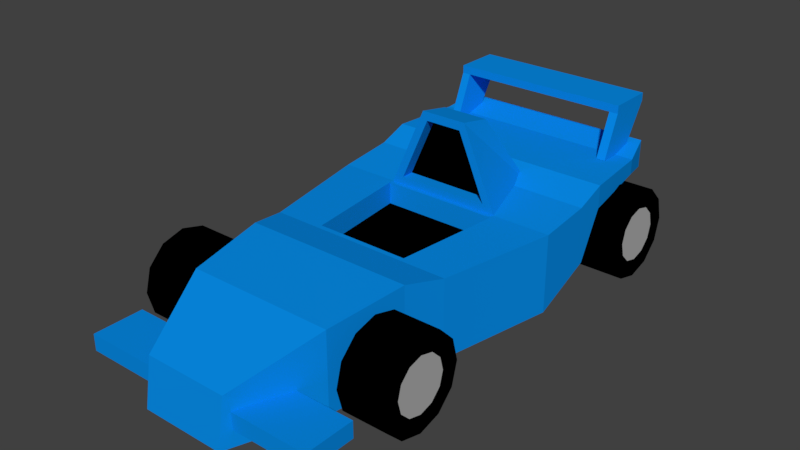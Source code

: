 # Source: car.blend  (saved by Blender 2.79.0; exported with 4.5.12 LTS)
import bpy
from mathutils import Matrix  # noqa: F401  (used for matrix-valued properties, if any)

bpy.ops.wm.read_factory_settings(use_empty=True)
scene = bpy.context.scene
scene.name = 'Scene'

# ---- collections
col_collection_1 = bpy.data.collections.new('Collection 1'); scene.collection.children.link(col_collection_1)

# ---- materials (node trees are filled in below, after node groups)
mat_tires = bpy.data.materials.new('tires')
mat_tires.alpha_threshold = 0.0
mat_tires.use_transparent_shadow = False
mat_tires.diffuse_color = (0.0, 0.0, 0.0, 1.0)
mat_tires.roughness = 0.5
mat_tires.line_color = (0.0, 0.0, 0.0, 1.0)
mat_body = bpy.data.materials.new('body')
mat_body.alpha_threshold = 0.0
mat_body.use_transparent_shadow = False
mat_body.diffuse_color = (0.00234, 0.2627, 0.8, 1.0)
mat_body.specular_color = (0.0, 0.3122, 1.0)
mat_body.roughness = 0.5
mat_rim = bpy.data.materials.new('rim')
mat_rim.alpha_threshold = 0.0
mat_rim.use_transparent_shadow = False
mat_rim.diffuse_color = (0.4292, 0.4292, 0.4292, 1.0)
mat_rim.specular_color = (0.4292, 0.4292, 0.4292)
mat_rim.roughness = 0.5

# ---- material node trees

# ---- world
world_world = bpy.data.worlds.new('World'); scene.world = world_world
world_world.color = (0.05088, 0.05088, 0.05088)
world_world.use_sun_shadow = False
world_world.sun_shadow_jitter_overblur = 0.0
world_world.cycles.sampling_method = 'MANUAL'

# ---- meshes
me_cube = bpy.data.meshes.new('Cube')
me_cube.from_pydata([(0.9349, 0.0, 0.0), (0.9349, 0.0, 1.0), (0.5318, -1.1, 0.0), (0.5318, -1.0, 0.6), (1.082, 1.0, 0.0), (1.082, 1.0, 1.1), (1.202, 1.5, 0.0), (1.202, 1.5, 1.0), (1.5, 3.0, 0.0), (1.5, 3.0, 1.003), (1.5, 3.777, 0.3242), (1.5, 3.685, 1.079), (1.5, 4.077, 0.9242), (1.5, 4.077, 1.224), (1.412, 4.983, 1.024), (1.412, 4.983, 1.224), (1.306, 5.383, 0.9621), (1.306, 5.383, 1.324), (-0.9349, 0.0, 0.0), (-0.9349, 0.0, 1.0), (-0.5318, -1.1, 0.0), (-0.5318, -1.0, 0.6), (-1.082, 1.0, 0.0), (-1.082, 1.0, 1.1), (-1.202, 1.5, 0.0), (-1.202, 1.5, 1.0), (-1.5, 3.0, 0.0), (-1.5, 3.0, 1.003), (-1.5, 3.7, 0.0), (-1.5, 3.7, 1.081), (-1.5, 4.077, 0.9242), (-1.5, 4.077, 1.224), (-1.412, 4.983, 1.024), (-1.412, 4.983, 1.224), (-1.306, 5.383, 0.9621), (-1.306, 5.383, 1.324), (-1.16, 1.079, 0.4305), (-1.74, 1.079, 0.4305), (1.123, 1.079, 0.4305), (1.702, 1.079, 0.4305), (1.123, 1.001, 0.1408), (1.702, 1.001, 0.1408), (1.123, 0.7891, -0.07134), (1.702, 0.7891, -0.07134), (1.123, 0.4994, -0.149), (1.702, 0.4994, -0.149), (1.123, 0.2096, -0.07134), (1.702, 0.2096, -0.07134), (1.123, -0.002459, 0.1408), (1.702, -0.002459, 0.1408), (1.123, -0.08009, 0.4305), (1.702, -0.08009, 0.4305), (1.123, -0.002459, 0.7202), (1.702, -0.002459, 0.7202), (1.123, 0.2096, 0.9323), (1.702, 0.2096, 0.9323), (1.123, 0.4994, 1.01), (1.702, 0.4994, 1.01), (1.123, 0.7891, 0.9323), (1.702, 0.7891, 0.9323), (1.123, 1.001, 0.7202), (1.702, 1.001, 0.7202), (-1.74, 1.001, 0.1408), (-1.16, 1.001, 0.1408), (-1.74, 0.7891, -0.07134), (-1.16, 0.7891, -0.07134), (-1.74, 0.4994, -0.149), (-1.16, 0.4994, -0.149), (-1.74, 0.2096, -0.07134), (-1.16, 0.2096, -0.07134), (-1.74, -0.002459, 0.1408), (-1.16, -0.002459, 0.1408), (-1.74, -0.08009, 0.4305), (-1.16, -0.08009, 0.4305), (-1.74, -0.002459, 0.7202), (-1.16, -0.002459, 0.7202), (-1.74, 0.2096, 0.9323), (-1.16, 0.2096, 0.9323), (-1.74, 0.4994, 1.01), (-1.16, 0.4994, 1.01), (-1.74, 0.7891, 0.9323), (-1.16, 0.7891, 0.9323), (-1.74, 1.001, 0.7202), (-1.16, 1.001, 0.7202), (-1.16, 5.238, 0.4305), (-1.74, 5.238, 0.4305), (-1.74, 5.16, 0.1408), (-1.16, 5.16, 0.1408), (-1.74, 4.948, -0.07134), (-1.16, 4.948, -0.07134), (-1.74, 4.658, -0.149), (-1.16, 4.658, -0.149), (-1.74, 4.369, -0.07134), (-1.16, 4.369, -0.07134), (-1.74, 4.156, 0.1408), (-1.16, 4.156, 0.1408), (-1.74, 4.079, 0.4305), (-1.16, 4.079, 0.4305), (-1.74, 4.156, 0.7202), (-1.16, 4.156, 0.7202), (-1.74, 4.369, 0.9323), (-1.16, 4.369, 0.9323), (-1.74, 4.658, 1.01), (-1.16, 4.658, 1.01), (-1.74, 4.948, 0.9323), (-1.16, 4.948, 0.9323), (-1.74, 5.16, 0.7202), (-1.16, 5.16, 0.7202), (1.74, 5.238, 0.4305), (1.16, 5.238, 0.4305), (1.16, 5.16, 0.1408), (1.74, 5.16, 0.1408), (1.16, 4.948, -0.07134), (1.74, 4.948, -0.07134), (1.16, 4.658, -0.149), (1.74, 4.658, -0.149), (1.16, 4.369, -0.07134), (1.74, 4.369, -0.07134), (1.16, 4.156, 0.1408), (1.74, 4.156, 0.1408), (1.16, 4.079, 0.4305), (1.74, 4.079, 0.4305), (1.16, 4.156, 0.7202), (1.74, 4.156, 0.7202), (1.16, 4.369, 0.9323), (1.74, 4.369, 0.9323), (1.16, 4.658, 1.01), (1.74, 4.658, 1.01), (1.16, 4.948, 0.9323), (1.74, 4.948, 0.9323), (1.16, 5.16, 0.7202), (1.74, 5.16, 0.7202), (-1.54, -0.9441, 0.194), (-1.54, -0.9441, 0.4025), (-1.54, -0.306, 0.194), (-1.54, -0.306, 0.4025), (1.541, -0.9441, 0.194), (1.541, -0.9441, 0.4025), (1.541, -0.306, 0.194), (1.541, -0.306, 0.4025), (-0.748, 2.993, 0.9946), (-0.2933, 2.993, 2.034), (-0.5165, 4.033, 0.9946), (-0.2933, 3.411, 1.954), (0.755, 2.993, 0.9946), (0.3003, 2.993, 2.034), (0.5234, 4.033, 0.9946), (0.3003, 3.411, 1.954), (-1.169, 4.947, 1.774), (-1.169, 4.947, 1.878), (-1.169, 5.549, 1.774), (-1.169, 5.549, 1.878), (1.176, 4.947, 1.774), (1.176, 4.947, 1.878), (1.176, 5.549, 1.774), (1.176, 5.549, 1.878), (1.059, 5.549, 1.774), (1.059, 5.549, 1.878), (1.059, 4.947, 1.774), (1.059, 4.947, 1.878), (-1.058, 5.549, 1.774), (-1.058, 4.947, 1.878), (-1.058, 5.549, 1.878), (-1.058, 4.947, 1.774), (-1.169, 5.212, 1.227), (-1.169, 4.723, 1.227), (-1.058, 5.212, 1.227), (1.176, 4.723, 1.227), (1.176, 5.212, 1.227), (1.059, 4.723, 1.227), (1.059, 5.212, 1.227), (-1.058, 4.723, 1.227), (-0.5886, 2.993, 1.105), (-0.2303, 2.993, 1.924), (0.2373, 2.993, 1.924), (0.5955, 2.993, 1.105), (-0.5886, 3.158, 1.105), (-0.2303, 3.158, 1.924), (0.2373, 3.158, 1.924), (0.5955, 3.158, 1.105), (1.702, 0.8005, 0.2567), (1.702, 0.8471, 0.4305), (1.702, 0.6732, 0.1294), (1.702, 0.4994, 0.08281), (1.702, 0.3255, 0.1294), (1.702, 0.1983, 0.2567), (1.702, 0.1517, 0.4305), (1.702, 0.1983, 0.6043), (1.702, 0.3255, 0.7316), (1.702, 0.4994, 0.7782), (1.702, 0.6732, 0.7316), (1.702, 0.8005, 0.6043), (1.74, 4.484, 0.7316), (1.74, 4.357, 0.6043), (1.74, 4.484, 0.1294), (1.74, 4.658, 0.08281), (1.74, 4.311, 0.4305), (1.74, 4.832, 0.1294), (1.74, 4.357, 0.2567), (1.74, 4.959, 0.2567), (1.74, 5.006, 0.4305), (1.74, 4.658, 0.7782), (1.74, 4.832, 0.7316), (1.74, 4.959, 0.6043), (-1.74, 0.1983, 0.6043), (-1.74, 0.3255, 0.7316), (-1.74, 0.4994, 0.08281), (-1.74, 0.3255, 0.1294), (-1.74, 0.1517, 0.4305), (-1.74, 0.6732, 0.1294), (-1.74, 0.1983, 0.2567), (-1.74, 0.8005, 0.2567), (-1.74, 0.8471, 0.4305), (-1.74, 0.4994, 0.7782), (-1.74, 0.6732, 0.7316), (-1.74, 0.8005, 0.6043), (-1.74, 4.357, 0.6043), (-1.74, 4.484, 0.7316), (-1.74, 4.658, 0.08281), (-1.74, 4.484, 0.1294), (-1.74, 4.311, 0.4305), (-1.74, 4.832, 0.1294), (-1.74, 4.357, 0.2567), (-1.74, 4.959, 0.2567), (-1.74, 5.006, 0.4305), (-1.74, 4.658, 0.7782), (-1.74, 4.832, 0.7316), (-1.74, 4.959, 0.6043), (0.7511, 2.937, 1.003), (0.6017, 1.563, 1.0), (-0.7511, 2.937, 1.003), (-0.6017, 1.563, 1.0), (0.7511, 2.937, 0.7192), (0.6017, 1.563, 0.7166), (-0.7511, 2.937, 0.7192), (-0.6017, 1.563, 0.7166), (0.9526, 4.983, 1.024), (0.8814, 5.383, 0.9621), (-0.9526, 4.983, 1.024), (-0.8814, 5.383, 0.9621), (0.9526, 5.054, 0.3738), (0.8814, 5.233, 0.3118), (-0.9526, 5.054, 0.3738), (-0.8814, 5.233, 0.3118)], [], [(3, 2, 0, 1), (1, 0, 4, 5), (5, 4, 6, 7), (7, 6, 8, 9), (9, 8, 10, 11), (11, 10, 12, 13), (13, 12, 14, 15), (15, 14, 16, 17), (21, 19, 18, 20), (19, 23, 22, 18), (23, 25, 24, 22), (25, 27, 26, 24), (27, 29, 28, 26), (29, 31, 30, 28), (31, 33, 32, 30), (33, 35, 34, 32), (1, 19, 21, 3), (13, 31, 29, 11), (6, 24, 26, 8), (7, 9, 228, 229), (0, 18, 22, 4), (12, 30, 32, 14), (5, 23, 19, 1), (15, 33, 31, 13), (8, 26, 28, 10), (16, 34, 35, 17), (11, 29, 27, 9), (4, 22, 24, 6), (14, 32, 238, 236), (2, 20, 18, 0), (7, 25, 23, 5), (17, 35, 33, 15), (3, 21, 20, 2), (10, 28, 30, 12), (90, 91, 93, 92), (63, 36, 83, 81, 79, 77, 75, 73, 71, 69, 67, 65), (38, 39, 41, 40), (86, 88, 221, 223), (78, 79, 81, 80), (40, 41, 43, 42), (94, 95, 97, 96), (76, 77, 79, 78), (42, 43, 45, 44), (96, 97, 99, 98), (74, 75, 77, 76), (44, 45, 47, 46), (98, 99, 101, 100), (72, 73, 75, 74), (46, 47, 49, 48), (100, 101, 103, 102), (70, 71, 73, 72), (48, 49, 51, 50), (102, 103, 105, 104), (68, 69, 71, 70), (50, 51, 53, 52), (87, 84, 107, 105, 103, 101, 99, 97, 95, 93, 91, 89), (66, 67, 69, 68), (52, 53, 55, 54), (82, 37, 212, 215), (64, 65, 67, 66), (54, 55, 57, 56), (82, 83, 36, 37), (62, 63, 65, 64), (56, 57, 59, 58), (53, 51, 186, 187), (37, 36, 63, 62), (58, 59, 61, 60), (92, 93, 95, 94), (80, 81, 83, 82), (60, 61, 39, 38), (38, 40, 42, 44, 46, 48, 50, 52, 54, 56, 58, 60), (88, 89, 91, 90), (106, 107, 84, 85), (86, 87, 89, 88), (85, 84, 87, 86), (104, 105, 107, 106), (114, 115, 117, 116), (109, 110, 112, 114, 116, 118, 120, 122, 124, 126, 128, 130), (118, 119, 121, 120), (120, 121, 123, 122), (122, 123, 125, 124), (124, 125, 127, 126), (126, 127, 129, 128), (113, 111, 199, 197), (116, 117, 119, 118), (112, 113, 115, 114), (130, 131, 108, 109), (110, 111, 113, 112), (109, 108, 111, 110), (128, 129, 131, 130), (132, 133, 135, 134), (134, 135, 139, 138), (138, 139, 137, 136), (136, 137, 133, 132), (134, 138, 136, 132), (139, 135, 133, 137), (140, 141, 143, 142), (142, 143, 147, 146), (146, 147, 145, 144), (141, 140, 172, 173), (142, 146, 144, 140), (147, 143, 141, 145), (148, 149, 151, 150), (156, 157, 155, 154), (154, 155, 153, 152), (163, 161, 149, 148), (154, 152, 167, 168), (162, 151, 149, 161), (155, 157, 159, 153), (160, 156, 158, 163), (152, 153, 159, 158), (160, 162, 157, 156), (150, 151, 162, 160), (148, 150, 164, 165), (157, 162, 161, 159), (158, 159, 161, 163), (170, 168, 167, 169), (164, 166, 171, 165), (160, 163, 171, 166), (163, 148, 165, 171), (156, 154, 168, 170), (152, 158, 169, 167), (158, 156, 170, 169), (150, 160, 166, 164), (172, 175, 179, 176), (140, 144, 175, 172), (145, 141, 173, 174), (144, 145, 174, 175), (179, 178, 177, 176), (173, 172, 176, 177), (174, 173, 177, 178), (175, 174, 178, 179), (180, 181, 191, 190, 189, 188, 187, 186, 185, 184, 183, 182), (49, 47, 184, 185), (45, 43, 182, 183), (59, 57, 189, 190), (55, 53, 187, 188), (51, 49, 185, 186), (47, 45, 183, 184), (43, 41, 180, 182), (39, 61, 191, 181), (61, 59, 190, 191), (41, 39, 181, 180), (57, 55, 188, 189), (199, 200, 203, 202, 201, 192, 193, 196, 198, 194, 195, 197), (125, 123, 193, 192), (115, 113, 197, 195), (111, 108, 200, 199), (108, 131, 203, 200), (119, 117, 194, 198), (131, 129, 202, 203), (129, 127, 201, 202), (121, 119, 198, 196), (117, 115, 195, 194), (127, 125, 192, 201), (123, 121, 196, 193), (212, 211, 209, 206, 207, 210, 208, 204, 205, 213, 214, 215), (80, 82, 215, 214), (70, 72, 208, 210), (78, 80, 214, 213), (64, 66, 206, 209), (76, 78, 213, 205), (68, 70, 210, 207), (37, 62, 211, 212), (66, 68, 207, 206), (72, 74, 204, 208), (62, 64, 209, 211), (74, 76, 205, 204), (224, 223, 221, 218, 219, 222, 220, 216, 217, 225, 226, 227), (88, 90, 218, 221), (85, 86, 223, 224), (90, 92, 219, 218), (92, 94, 222, 219), (106, 85, 224, 227), (104, 106, 227, 226), (94, 96, 220, 222), (102, 104, 226, 225), (98, 100, 217, 216), (100, 102, 225, 217), (96, 98, 216, 220), (229, 228, 232, 233), (25, 7, 229, 231), (27, 25, 231, 230), (9, 27, 230, 228), (232, 234, 235, 233), (228, 230, 234, 232), (230, 231, 235, 234), (231, 229, 233, 235), (236, 238, 242, 240), (16, 14, 236, 237), (32, 34, 239, 238), (34, 16, 237, 239), (240, 242, 243, 241), (237, 236, 240, 241), (239, 237, 241, 243), (238, 239, 243, 242)])
me_cube.polygons.foreach_set('material_index', [1, 1, 1, 1, 1, 1, 1, 1, 1, 1, 1, 1, 1, 1, 1, 1, 1, 1, 1, 1, 1, 1, 1, 1, 1, 1, 1, 1, 1, 1, 1, 1, 1, 1, 0, 0, 0, 0, 0, 0, 0, 0, 0, 0, 0, 0, 0, 0, 0, 0, 0, 0, 0, 0, 0, 0, 0, 0, 0, 0, 0, 0, 0, 0, 0, 0, 0, 0, 0, 0, 0, 0, 0, 0, 0, 0, 0, 0, 0, 0, 0, 0, 0, 0, 0, 0, 0, 0, 0, 0, 1, 1, 1, 1, 1, 1, 1, 1, 1, 1, 1, 1, 1, 1, 1, 1, 1, 1, 1, 1, 1, 1, 1, 1, 1, 1, 1, 1, 1, 1, 1, 1, 1, 1, 1, 1, 1, 1, 0, 1, 1, 1, 2, 0, 0, 0, 0, 0, 0, 0, 0, 0, 0, 0, 2, 0, 0, 0, 0, 0, 0, 0, 0, 0, 0, 0, 2, 0, 0, 0, 0, 0, 0, 0, 0, 0, 0, 0, 2, 0, 0, 0, 0, 0, 0, 0, 0, 0, 0, 0, 1, 1, 1, 1, 0, 1, 1, 1, 1, 1, 1, 1, 2, 2, 2, 2])
_uv = me_cube.uv_layers.new(name='UVMap')
_uv.uv.foreach_set('vector', [0.7923, 0.01291, 0.7337, 0.0, 0.7287, 0.1104, 0.8274, 0.1155, 0.8274, 0.1155, 0.7287, 0.1104, 0.7239, 0.2098, 0.8324, 0.2154, 0.8324, 0.2154, 0.7239, 0.2098, 0.7215, 0.2597, 0.8201, 0.2648, 0.8201, 0.2648, 0.7215, 0.2597, 0.7143, 0.4091, 0.8132, 0.4142, 0.8132, 0.4142, 0.7143, 0.4091, 0.7423, 0.4874, 0.8172, 0.4822, 0.8172, 0.4822, 0.7423, 0.4874, 0.7999, 0.5201, 0.8295, 0.5216, 0.8295, 0.5216, 0.7999, 0.5201, 0.805, 0.6096, 0.8247, 0.6106, 0.8247, 0.6106, 0.805, 0.6096, 0.7966, 0.6483, 0.8324, 0.6502, 0.6741, 0.6362, 0.7093, 0.5343, 0.6107, 0.5394, 0.6155, 0.6491, 0.7093, 0.5343, 0.7143, 0.4347, 0.6058, 0.4403, 0.6107, 0.5394, 0.7143, 0.4347, 0.7021, 0.3855, 0.6035, 0.3906, 0.6058, 0.4403, 0.7021, 0.3855, 0.6953, 0.2365, 0.5964, 0.2417, 0.6035, 0.3906, 0.6953, 0.2365, 0.6994, 0.167, 0.5928, 0.1725, 0.5964, 0.2417, 0.6994, 0.167, 0.7116, 0.1291, 0.682, 0.1306, 0.5928, 0.1725, 0.7116, 0.1291, 0.7067, 0.03976, 0.687, 0.04078, 0.682, 0.1306, 0.7067, 0.03976, 0.7143, 0.0, 0.6786, 0.001849, 0.687, 0.04078, 0.05582, 0.1007, 0.2405, 0.1007, 0.2007, 0.0, 0.09564, 1.239e-07, 0.0, 0.5047, 0.2964, 0.5047, 0.2964, 0.4668, 2.238e-07, 0.4653, 0.3259, 0.2252, 0.5633, 0.2252, 0.5928, 0.07681, 0.2964, 0.07681, 0.8201, 0.2648, 0.8132, 0.4142, 0.8132, 0.4142, 0.8201, 0.2648, 0.3523, 0.3737, 0.537, 0.3737, 0.5515, 0.2747, 0.3378, 0.2747, 0.2964, 0.4825, 0.2964, 0.7794, 0.3859, 0.7706, 0.3859, 0.4912, 0.04134, 0.2, 0.255, 0.2, 0.2405, 0.1007, 0.05582, 0.1007, 0.008686, 0.5943, 0.2877, 0.5943, 0.2964, 0.5047, 0.0, 0.5047, 0.2964, 0.07681, 0.5928, 0.07681, 0.5928, 0.007544, 0.2964, 0.0, 0.8843, 0.6502, 0.8843, 0.9087, 0.9199, 0.9087, 0.9199, 0.6502, 2.238e-07, 0.4653, 0.2964, 0.4668, 0.2964, 0.3973, 2.12e-07, 0.3973, 0.3378, 0.2747, 0.5515, 0.2747, 0.5633, 0.2252, 0.3259, 0.2252, 0.3859, 0.4912, 0.3859, 0.7706, 0.3859, 0.7706, 0.3859, 0.4912, 0.3921, 0.4825, 0.4972, 0.4825, 0.537, 0.3737, 0.3523, 0.3737, 0.02947, 0.249, 0.2669, 0.249, 0.255, 0.2, 0.04134, 0.2, 0.01912, 0.6343, 0.2772, 0.6343, 0.2877, 0.5943, 0.008686, 0.5943, 0.0, 0.783, 0.0, 0.8883, 0.05965, 0.8883, 0.05965, 0.783, 0.4578, 0.4825, 0.4254, 0.7794, 0.5191, 0.7794, 0.519, 0.4825, 0.5191, 0.8384, 0.5763, 0.8384, 0.5763, 0.8666, 0.5191, 0.8666, 0.8438, 0.7609, 0.8694, 0.7758, 0.8843, 0.8015, 0.8843, 0.8312, 0.8694, 0.8569, 0.8438, 0.8717, 0.8142, 0.8717, 0.7885, 0.8569, 0.7737, 0.8312, 0.7737, 0.8015, 0.7885, 0.7758, 0.8142, 0.7609, 0.9687, 0.9427, 0.9687, 0.8853, 0.9977, 0.8853, 0.9977, 0.9427, 0.5191, 0.7874, 0.5191, 0.8094, 0.5191, 0.8094, 0.5191, 0.7874, 0.9977, 0.7782, 0.9405, 0.7783, 0.9405, 0.7496, 0.9977, 0.7496, 0.9159, 0.0, 0.9731, 5.898e-08, 0.9731, 0.02197, 0.9159, 0.02197, 0.4658, 0.9698, 0.4086, 0.9698, 0.4086, 0.9417, 0.4658, 0.9417, 0.9977, 0.8069, 0.9405, 0.8069, 0.9405, 0.7783, 0.9977, 0.7782, 0.9159, 0.02197, 0.9731, 0.02197, 0.9731, 0.05097, 0.9159, 0.05097, 0.4658, 0.9417, 0.4086, 0.9417, 0.4086, 0.9126, 0.4658, 0.9126, 0.9159, 0.2556, 0.9731, 0.2556, 0.9731, 0.278, 0.9159, 0.278, 0.9159, 0.05097, 0.9731, 0.05097, 0.9731, 0.07924, 0.9159, 0.07924, 0.4658, 0.9126, 0.4086, 0.9126, 0.4086, 0.8901, 0.4658, 0.8901, 0.9159, 0.2265, 0.9731, 0.2265, 0.9731, 0.2556, 0.9159, 0.2556, 0.9159, 0.07924, 0.9731, 0.07924, 0.9731, 0.0992, 0.9159, 0.0992, 0.9977, 0.7285, 0.9405, 0.7286, 0.9405, 0.6999, 0.9977, 0.6998, 0.9159, 0.1984, 0.9731, 0.1984, 0.9731, 0.2265, 0.9159, 0.2265, 0.5928, 0.9086, 0.65, 0.9086, 0.6501, 0.9367, 0.5928, 0.9367, 0.9977, 0.6998, 0.9405, 0.6999, 0.9405, 0.6712, 0.9977, 0.6712, 0.9159, 0.1784, 0.9731, 0.1784, 0.9731, 0.1984, 0.9159, 0.1984, 0.5928, 0.9367, 0.6501, 0.9367, 0.6501, 0.9658, 0.5928, 0.9658, 0.449, 0.8901, 0.4234, 0.8753, 0.4086, 0.8496, 0.4086, 0.8199, 0.4234, 0.7942, 0.449, 0.7794, 0.4786, 0.7794, 0.5043, 0.7942, 0.5191, 0.8199, 0.5191, 0.8496, 0.5043, 0.8753, 0.4786, 0.8901, 0.9159, 0.1502, 0.9731, 0.1502, 0.9731, 0.1784, 0.9159, 0.1784, 0.5928, 0.9658, 0.6501, 0.9658, 0.65, 0.9882, 0.5928, 0.9883, 0.9428, 0.3622, 0.9711, 0.3622, 0.9711, 0.3622, 0.9428, 0.3622, 0.9159, 0.1212, 0.9731, 0.1212, 0.9731, 0.1502, 0.9159, 0.1502, 0.9405, 0.807, 0.9977, 0.8069, 0.9977, 0.8356, 0.9405, 0.8356, 0.9428, 0.3622, 0.9428, 0.3049, 0.9711, 0.3049, 0.9711, 0.3622, 0.9159, 0.0992, 0.9731, 0.0992, 0.9731, 0.1212, 0.9159, 0.1212, 0.9405, 0.8356, 0.9977, 0.8356, 0.9977, 0.8643, 0.9405, 0.8643, 0.6501, 0.9658, 0.6501, 0.9367, 0.6501, 0.9367, 0.6501, 0.9658, 0.9711, 0.3622, 0.9711, 0.3049, 1.0, 0.3049, 1.0, 0.3622, 0.9405, 0.8643, 0.9977, 0.8643, 0.9977, 0.8853, 0.9405, 0.8853, 0.5191, 0.8666, 0.5763, 0.8666, 0.5763, 0.8866, 0.5191, 0.8866, 0.9977, 0.7496, 0.9405, 0.7496, 0.9405, 0.7286, 0.9977, 0.7286, 0.9405, 0.9427, 0.9405, 0.8853, 0.9687, 0.8853, 0.9687, 0.9427, 0.8324, 0.4562, 0.8472, 0.4305, 0.8728, 0.4157, 0.9024, 0.4157, 0.928, 0.4305, 0.9428, 0.4562, 0.9428, 0.4859, 0.928, 0.5116, 0.9024, 0.5264, 0.8728, 0.5264, 0.8472, 0.5116, 0.8324, 0.4859, 0.5191, 0.8094, 0.5763, 0.8094, 0.5763, 0.8384, 0.5191, 0.8384, 0.9428, 0.4196, 0.9428, 0.3622, 0.9711, 0.3622, 0.9711, 0.4196, 0.5191, 0.7874, 0.5763, 0.7874, 0.5763, 0.8094, 0.5191, 0.8094, 0.9711, 0.4196, 0.9711, 0.3622, 1.0, 0.3622, 1.0, 0.4196, 0.9977, 0.6712, 0.9405, 0.6712, 0.9405, 0.6502, 0.9977, 0.6502, 0.7143, 0.9106, 0.7716, 0.9106, 0.7716, 0.9388, 0.7143, 0.9388, 0.8324, 0.567, 0.8472, 0.5413, 0.8728, 0.5264, 0.9024, 0.5265, 0.928, 0.5413, 0.9428, 0.567, 0.9428, 0.5967, 0.928, 0.6224, 0.9024, 0.6372, 0.8728, 0.6372, 0.8472, 0.6224, 0.8324, 0.5967, 0.3536, 0.9697, 0.2964, 0.9698, 0.2964, 0.9417, 0.3536, 0.9417, 0.3536, 0.9417, 0.2964, 0.9417, 0.2964, 0.9126, 0.3536, 0.9126, 0.3536, 0.9126, 0.2964, 0.9126, 0.2964, 0.8901, 0.3536, 0.8901, 0.6501, 0.9087, 0.7073, 0.9086, 0.7073, 0.9373, 0.6501, 0.9373, 0.6501, 0.9373, 0.7073, 0.9373, 0.7073, 0.966, 0.6501, 0.966, 0.7716, 0.8816, 0.7716, 0.8596, 0.7716, 0.8596, 0.7716, 0.8816, 0.7143, 0.9388, 0.7716, 0.9388, 0.7716, 0.9588, 0.7143, 0.9588, 0.7143, 0.8816, 0.7716, 0.8816, 0.7716, 0.9106, 0.7143, 0.9106, 0.9405, 1.0, 0.9405, 0.9427, 0.9687, 0.9427, 0.9687, 1.0, 0.7143, 0.8596, 0.7716, 0.8596, 0.7716, 0.8816, 0.7143, 0.8816, 0.9687, 1.0, 0.9687, 0.9427, 0.9977, 0.9427, 0.9977, 1.0, 0.6501, 0.966, 0.7073, 0.966, 0.7073, 0.987, 0.6501, 0.987, 0.4864, 0.9532, 0.4658, 0.9532, 0.4658, 0.8902, 0.4864, 0.8901, 0.9159, 0.3049, 0.8953, 0.3049, 0.8953, 0.0, 0.9159, 0.0, 0.2935, 0.9295, 0.2729, 0.9295, 0.2729, 0.8663, 0.2935, 0.8663, 0.9405, 0.9551, 0.9199, 0.9551, 0.9199, 0.6502, 0.9405, 0.6502, 0.8953, 0.0, 0.8953, 0.3049, 0.8324, 0.3049, 0.8324, 5.898e-08, 0.5191, 0.7874, 0.5191, 0.4825, 0.5821, 0.4825, 0.5821, 0.7874, 0.2719, 0.8663, 0.2719, 0.9701, 0.2306, 0.963, 0.1683, 0.8687, 0.8657, 0.9746, 0.7737, 0.9525, 0.7737, 0.8938, 0.8657, 0.8717, 0.06505, 0.9687, 0.127, 0.8739, 0.1683, 0.8663, 0.1683, 0.9703, 0.2719, 0.9701, 0.2719, 0.8663, 0.2719, 0.8663, 0.2719, 0.9701, 0.0, 0.7601, 4.711e-08, 0.6572, 0.1026, 0.6343, 0.1026, 0.783, 0.05965, 0.8417, 0.05965, 0.783, 0.1009, 0.783, 0.1009, 0.8418, 0.05619, 0.9466, 0.05955, 0.9563, 0.00336, 0.9757, 0.0, 0.9659, 0.1786, 0.6459, 0.1683, 0.6459, 0.1683, 0.6343, 0.1786, 0.6343, 0.5191, 0.8964, 0.5224, 0.8866, 0.5787, 0.906, 0.5753, 0.9157, 0.158, 0.8553, 0.1683, 0.8553, 0.1683, 0.8663, 0.158, 0.8663, 0.5191, 0.8964, 0.5753, 0.9157, 0.5787, 0.9741, 0.5329, 0.9583, 0.2935, 0.8553, 0.2935, 0.8663, 0.234, 0.8663, 0.234, 0.8553, 0.2935, 0.6343, 0.2935, 0.6459, 0.234, 0.6459, 0.234, 0.6343, 0.7737, 0.6502, 0.7737, 0.8596, 0.7143, 0.8596, 0.7143, 0.6502, 0.158, 0.6343, 0.1683, 0.6343, 0.1683, 0.6459, 0.158, 0.6459, 0.1786, 0.8553, 0.1683, 0.8553, 0.1683, 0.6459, 0.1786, 0.6459, 0.1786, 0.8663, 0.1683, 0.8663, 0.1683, 0.8553, 0.1786, 0.8553, 0.05619, 0.9466, 0.0, 0.9659, 0.01386, 0.904, 0.05955, 0.8883, 0.2935, 0.6459, 0.2935, 0.8553, 0.234, 0.8553, 0.234, 0.6459, 0.158, 0.6459, 0.1683, 0.6459, 0.1683, 0.8553, 0.158, 0.8553, 0.6953, 0.6491, 0.7069, 0.6491, 0.7069, 0.6975, 0.6953, 0.6975, 0.7063, 0.7459, 0.6953, 0.7459, 0.6953, 0.6975, 0.7063, 0.6975, 0.3536, 0.9718, 0.3536, 0.9123, 0.4076, 0.8901, 0.4076, 0.9386, 0.158, 0.8553, 0.158, 0.8663, 0.1026, 0.8663, 0.1026, 0.8553, 0.1786, 0.6459, 0.1786, 0.6343, 0.234, 0.6343, 0.234, 0.6459, 0.158, 0.6343, 0.158, 0.6459, 0.1026, 0.6459, 0.1026, 0.6343, 0.9199, 0.9308, 0.9199, 0.9904, 0.866, 0.9571, 0.866, 0.9087, 0.1786, 0.8663, 0.1786, 0.8553, 0.234, 0.8553, 0.234, 0.8663, 0.1026, 0.783, 0.1026, 0.6343, 0.1026, 0.6343, 0.1026, 0.783, 0.1026, 0.783, 0.1026, 0.6343, 0.1026, 0.6343, 0.1026, 0.783, 0.1009, 0.8418, 0.1009, 0.783, 0.1009, 0.783, 0.1009, 0.8418, 0.1683, 0.9703, 0.1683, 0.8663, 0.1683, 0.8663, 0.1683, 0.9703, 0.6953, 0.7979, 0.5928, 0.7529, 0.5928, 0.6941, 0.6953, 0.6491, 0.2719, 0.9701, 0.2719, 0.8663, 0.2719, 0.8663, 0.2719, 0.9701, 0.1009, 0.8418, 0.1009, 0.783, 0.1009, 0.783, 0.1009, 0.8418, 0.1683, 0.9703, 0.1683, 0.8663, 0.1683, 0.8663, 0.1683, 0.9703, 0.8438, 0.6502, 0.8694, 0.665, 0.8843, 0.6907, 0.8843, 0.7204, 0.8694, 0.7461, 0.8438, 0.7609, 0.8142, 0.7609, 0.7885, 0.7461, 0.7737, 0.7204, 0.7737, 0.6907, 0.7885, 0.665, 0.8142, 0.6502, 0.9731, 0.0992, 0.9731, 0.07924, 0.9731, 0.07924, 0.9731, 0.0992, 0.9731, 0.05097, 0.9731, 0.02197, 0.9731, 0.02197, 0.9731, 0.05097, 0.9977, 0.8643, 0.9977, 0.8356, 0.9977, 0.8356, 0.9977, 0.8643, 0.65, 0.9882, 0.6501, 0.9658, 0.6501, 0.9658, 0.65, 0.9882, 0.6501, 0.9367, 0.65, 0.9086, 0.65, 0.9086, 0.6501, 0.9367, 0.9731, 0.07924, 0.9731, 0.05097, 0.9731, 0.05097, 0.9731, 0.07924, 0.9731, 0.02197, 0.9731, 5.898e-08, 0.9731, 5.898e-08, 0.9731, 0.02197, 0.9687, 0.8853, 0.9405, 0.8853, 0.9405, 0.8853, 0.9687, 0.8853, 0.9977, 0.8853, 0.9977, 0.8643, 0.9977, 0.8643, 0.9977, 0.8853, 0.9977, 0.8853, 0.9687, 0.8853, 0.9687, 0.8853, 0.9977, 0.8853, 0.9977, 0.8356, 0.9977, 0.8069, 0.9977, 0.8069, 0.9977, 0.8356, 0.3664, 0.7794, 0.3921, 0.7942, 0.4069, 0.8199, 0.4069, 0.8496, 0.3921, 0.8753, 0.3664, 0.8901, 0.3368, 0.8901, 0.3112, 0.8753, 0.2964, 0.8496, 0.2964, 0.8199, 0.3112, 0.7942, 0.3368, 0.7794, 0.2964, 0.8901, 0.2964, 0.9126, 0.2964, 0.9126, 0.2964, 0.8901, 0.7716, 0.9106, 0.7716, 0.8816, 0.7716, 0.8816, 0.7716, 0.9106, 0.9977, 0.9427, 0.9687, 0.9427, 0.9687, 0.9427, 0.9977, 0.9427, 0.9687, 0.9427, 0.9405, 0.9427, 0.9405, 0.9427, 0.9687, 0.9427, 0.7716, 0.9588, 0.7716, 0.9388, 0.7716, 0.9388, 0.7716, 0.9588, 0.7073, 0.987, 0.7073, 0.966, 0.7073, 0.966, 0.7073, 0.987, 0.7073, 0.966, 0.7073, 0.9373, 0.7073, 0.9373, 0.7073, 0.966, 0.2964, 0.9417, 0.2964, 0.9698, 0.2964, 0.9698, 0.2964, 0.9417, 0.7716, 0.9388, 0.7716, 0.9106, 0.7716, 0.9106, 0.7716, 0.9388, 0.7073, 0.9373, 0.7073, 0.9086, 0.7073, 0.9086, 0.7073, 0.9373, 0.2964, 0.9126, 0.2964, 0.9417, 0.2964, 0.9417, 0.2964, 0.9126, 0.8324, 0.3454, 0.8472, 0.3197, 0.8728, 0.3049, 0.9024, 0.3049, 0.928, 0.3197, 0.9428, 0.3455, 0.9428, 0.3751, 0.928, 0.4008, 0.9024, 0.4157, 0.8728, 0.4157, 0.8472, 0.4008, 0.8324, 0.3751, 0.9977, 0.7496, 0.9977, 0.7286, 0.9977, 0.7286, 0.9977, 0.7496, 0.9159, 0.1984, 0.9159, 0.2265, 0.9159, 0.2265, 0.9159, 0.1984, 0.9977, 0.7782, 0.9977, 0.7496, 0.9977, 0.7496, 0.9977, 0.7782, 0.9159, 0.1212, 0.9159, 0.1502, 0.9159, 0.1502, 0.9159, 0.1212, 0.9977, 0.8069, 0.9977, 0.7782, 0.9977, 0.7782, 0.9977, 0.8069, 0.9159, 0.1784, 0.9159, 0.1984, 0.9159, 0.1984, 0.9159, 0.1784, 0.9711, 0.3622, 1.0, 0.3622, 1.0, 0.3622, 0.9711, 0.3622, 0.9159, 0.1502, 0.9159, 0.1784, 0.9159, 0.1784, 0.9159, 0.1502, 0.9159, 0.2265, 0.9159, 0.2556, 0.9159, 0.2556, 0.9159, 0.2265, 0.9159, 0.0992, 0.9159, 0.1212, 0.9159, 0.1212, 0.9159, 0.0992, 0.9159, 0.2556, 0.9159, 0.278, 0.9159, 0.278, 0.9159, 0.2556, 0.5928, 0.8384, 0.6076, 0.8127, 0.6332, 0.7979, 0.6628, 0.7979, 0.6885, 0.8127, 0.7033, 0.8384, 0.7033, 0.8681, 0.6885, 0.8938, 0.6628, 0.9086, 0.6332, 0.9086, 0.6076, 0.8938, 0.5928, 0.8681, 0.5191, 0.8094, 0.5191, 0.8384, 0.5191, 0.8384, 0.5191, 0.8094, 0.9711, 0.4196, 1.0, 0.4196, 1.0, 0.4196, 0.9711, 0.4196, 0.5191, 0.8384, 0.5191, 0.8666, 0.5191, 0.8666, 0.5191, 0.8384, 0.5191, 0.8666, 0.5191, 0.8866, 0.5191, 0.8866, 0.5191, 0.8666, 0.9428, 0.4196, 0.9711, 0.4196, 0.9711, 0.4196, 0.9428, 0.4196, 0.9977, 0.6712, 0.9977, 0.6502, 0.9977, 0.6502, 0.9977, 0.6712, 0.4658, 0.9698, 0.4658, 0.9417, 0.4658, 0.9417, 0.4658, 0.9698, 0.9977, 0.6998, 0.9977, 0.6712, 0.9977, 0.6712, 0.9977, 0.6998, 0.4658, 0.9126, 0.4658, 0.8901, 0.4658, 0.8901, 0.4658, 0.9126, 0.9977, 0.7285, 0.9977, 0.6998, 0.9977, 0.6998, 0.9977, 0.7285, 0.4658, 0.9417, 0.4658, 0.9126, 0.4658, 0.9126, 0.4658, 0.9417, 0.8201, 0.2648, 0.8132, 0.4142, 0.8132, 0.4142, 0.8201, 0.2648, 0.2669, 0.249, 0.02947, 0.249, 0.02947, 0.249, 0.2669, 0.249, 0.6953, 0.2365, 0.7021, 0.3855, 0.7021, 0.3855, 0.6953, 0.2365, 2.12e-07, 0.3973, 0.2964, 0.3973, 0.2964, 0.3973, 2.12e-07, 0.3973, 2.12e-07, 0.3973, 0.2964, 0.3973, 0.2669, 0.249, 0.02947, 0.249, 2.12e-07, 0.3973, 0.2964, 0.3973, 0.2964, 0.3973, 2.12e-07, 0.3973, 0.6953, 0.2365, 0.7021, 0.3855, 0.7021, 0.3855, 0.6953, 0.2365, 0.2669, 0.249, 0.02947, 0.249, 0.02947, 0.249, 0.2669, 0.249, 0.3859, 0.4912, 0.3859, 0.7706, 0.3859, 0.7706, 0.3859, 0.4912, 0.7966, 0.6483, 0.805, 0.6096, 0.805, 0.6096, 0.7966, 0.6483, 0.687, 0.04078, 0.6786, 0.001849, 0.6786, 0.001849, 0.687, 0.04078, 0.8843, 0.9087, 0.8843, 0.6502, 0.8843, 0.6502, 0.8843, 0.9087, 0.3859, 0.4912, 0.3859, 0.7706, 0.4254, 0.7602, 0.4254, 0.5017, 0.7966, 0.6483, 0.805, 0.6096, 0.805, 0.6096, 0.7966, 0.6483, 0.8843, 0.9087, 0.8843, 0.6502, 0.8843, 0.6502, 0.8843, 0.9087, 0.687, 0.04078, 0.6786, 0.001849, 0.6786, 0.001849, 0.687, 0.04078])
me_cube.materials.append(mat_tires)
me_cube.materials.append(mat_body)
me_cube.materials.append(mat_rim)
me_cube.use_remesh_preserve_volume = False
me_cube.use_remesh_preserve_attributes = False
me_cube.use_mirror_vertex_groups = False
me_cube.update()

# ---- objects
ob_cube = bpy.data.objects.new('Cube', me_cube)

# ---- transforms, parenting, visibility, modifiers, constraints
ob_cube.location = (0.0, 0.0, 0.0)
ob_cube.lock_rotations_4d = False
ob_cube.empty_display_type = 'ARROWS'
ob_cube.lineart.crease_threshold = 0.0

# ---- collection membership
col_collection_1.objects.link(ob_cube)

# ---- scene / render settings (as saved in the file)
scene.frame_start = 1; scene.frame_end = 250; scene.frame_set(1)
scene.render.engine = 'BLENDER_EEVEE_NEXT'
scene.render.resolution_percentage = 50
scene.render.dither_intensity = 0.0
scene.cycles.use_denoising = False
scene.cycles.samples = 128
scene.cycles.sampling_pattern = 'TABULATED_SOBOL'
scene.cycles.use_adaptive_sampling = False
scene.cycles.use_light_tree = False
scene.cycles.blur_glossy = 0.0
scene.cycles.sample_clamp_indirect = 0.0
scene.view_settings.view_transform = 'Standard'
bpy.context.view_layer.update()

# ---- added for rendering (the .blend has no active camera and no usable light): camera, sun
cam_auto = bpy.data.cameras.new('AutoCamera')
cam_auto.lens = 50.0
cam_auto.sensor_width = 36.0
cam_auto.clip_end = 1000.0
ob_auto_camera = bpy.data.objects.new('AutoCamera', cam_auto)
scene.collection.objects.link(ob_auto_camera)
ob_auto_camera.location = (7.23116, -6.4529, 6.72768)
ob_auto_camera.rotation_euler = (1.09748, -7.21219e-08, 0.694738)
scene.camera = ob_auto_camera
light_auto_sun = bpy.data.lights.new('AutoSun', 'SUN')
light_auto_sun.energy = 3.0
light_auto_sun.angle = 0.0523599
ob_auto_sun = bpy.data.objects.new('AutoSun', light_auto_sun)
scene.collection.objects.link(ob_auto_sun)
ob_auto_sun.rotation_euler = (0.872665, 0.174533, 0.523599)
bpy.context.view_layer.update()
